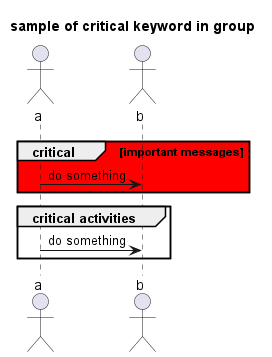

The diagram above was rendered by PlantUML. Its source (embedded in the PNG):
@startuml

title sample of critical keyword in group

actor a
actor b

critical #FF0000 important messages
    a -> b: do something
end

group critical activities
    a -> b: do something
end

@enduml